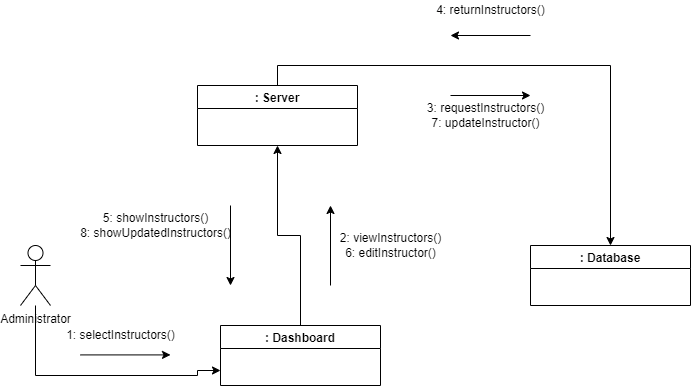

The diagram above was exported from draw.io. Its source (the exported page's mxGraphModel, read from the mxfile embedded in the PNG):
<mxGraphModel dx="868" dy="390" grid="1" gridSize="10" guides="1" tooltips="1" connect="1" arrows="1" fold="1" page="1" pageScale="1" pageWidth="827" pageHeight="1169" math="0" shadow="0">
  <root>
    <mxCell id="WIyWlLk6GJQsqaUBKTNV-0" />
    <mxCell id="WIyWlLk6GJQsqaUBKTNV-1" parent="WIyWlLk6GJQsqaUBKTNV-0" />
    <mxCell id="G1rpc4JWKm-3GENUfNY0-67" style="edgeStyle=orthogonalEdgeStyle;rounded=0;orthogonalLoop=1;jettySize=auto;html=1;entryX=0;entryY=0.75;entryDx=0;entryDy=0;" edge="1" parent="WIyWlLk6GJQsqaUBKTNV-1" source="iBwWy9qzgMTDDv_Umj8q-19" target="iBwWy9qzgMTDDv_Umj8q-21">
      <mxGeometry relative="1" as="geometry">
        <Array as="points">
          <mxPoint x="505" y="400" />
          <mxPoint x="667" y="400" />
        </Array>
      </mxGeometry>
    </mxCell>
    <mxCell id="iBwWy9qzgMTDDv_Umj8q-19" value="Administrator" style="shape=umlActor;verticalLabelPosition=bottom;verticalAlign=top;html=1;outlineConnect=0;" vertex="1" parent="WIyWlLk6GJQsqaUBKTNV-1">
      <mxGeometry x="490" y="270" width="30" height="60" as="geometry" />
    </mxCell>
    <mxCell id="G1rpc4JWKm-3GENUfNY0-51" style="edgeStyle=orthogonalEdgeStyle;rounded=0;orthogonalLoop=1;jettySize=auto;html=1;exitX=0.5;exitY=0;exitDx=0;exitDy=0;" edge="1" parent="WIyWlLk6GJQsqaUBKTNV-1" source="iBwWy9qzgMTDDv_Umj8q-22" target="iBwWy9qzgMTDDv_Umj8q-20">
      <mxGeometry relative="1" as="geometry" />
    </mxCell>
    <mxCell id="iBwWy9qzgMTDDv_Umj8q-20" value=": Database" style="swimlane;startSize=23;" vertex="1" parent="WIyWlLk6GJQsqaUBKTNV-1">
      <mxGeometry x="1000" y="270" width="160" height="60" as="geometry" />
    </mxCell>
    <mxCell id="iBwWy9qzgMTDDv_Umj8q-21" value=": Dashboard" style="swimlane;startSize=23;" vertex="1" parent="WIyWlLk6GJQsqaUBKTNV-1">
      <mxGeometry x="690" y="350" width="160" height="60" as="geometry">
        <mxRectangle x="640" y="400" width="90" height="23" as="alternateBounds" />
      </mxGeometry>
    </mxCell>
    <mxCell id="G1rpc4JWKm-3GENUfNY0-62" style="edgeStyle=orthogonalEdgeStyle;rounded=0;orthogonalLoop=1;jettySize=auto;html=1;exitX=0.5;exitY=0;exitDx=0;exitDy=0;entryX=0.5;entryY=1;entryDx=0;entryDy=0;" edge="1" parent="WIyWlLk6GJQsqaUBKTNV-1" source="iBwWy9qzgMTDDv_Umj8q-21" target="iBwWy9qzgMTDDv_Umj8q-22">
      <mxGeometry relative="1" as="geometry" />
    </mxCell>
    <mxCell id="iBwWy9qzgMTDDv_Umj8q-22" value=": Server" style="swimlane;startSize=23;" vertex="1" parent="WIyWlLk6GJQsqaUBKTNV-1">
      <mxGeometry x="667" y="110" width="160" height="60" as="geometry" />
    </mxCell>
    <mxCell id="G1rpc4JWKm-3GENUfNY0-0" value="" style="endArrow=classic;html=1;rounded=0;startArrow=none;" edge="1" parent="WIyWlLk6GJQsqaUBKTNV-1">
      <mxGeometry width="50" height="50" relative="1" as="geometry">
        <mxPoint x="970" y="240" as="sourcePoint" />
        <mxPoint x="970" y="240" as="targetPoint" />
      </mxGeometry>
    </mxCell>
    <mxCell id="G1rpc4JWKm-3GENUfNY0-5" value="" style="endArrow=none;html=1;rounded=0;" edge="1" parent="WIyWlLk6GJQsqaUBKTNV-1">
      <mxGeometry width="50" height="50" relative="1" as="geometry">
        <mxPoint x="900" y="240" as="sourcePoint" />
        <mxPoint x="900" y="240" as="targetPoint" />
      </mxGeometry>
    </mxCell>
    <mxCell id="G1rpc4JWKm-3GENUfNY0-22" value="" style="endArrow=classic;html=1;rounded=0;" edge="1" parent="WIyWlLk6GJQsqaUBKTNV-1">
      <mxGeometry width="50" height="50" relative="1" as="geometry">
        <mxPoint x="550" y="379.40999999999997" as="sourcePoint" />
        <mxPoint x="640" y="379.40999999999997" as="targetPoint" />
      </mxGeometry>
    </mxCell>
    <mxCell id="G1rpc4JWKm-3GENUfNY0-72" value="1: selectInstructors()" style="text;html=1;align=center;verticalAlign=middle;resizable=0;points=[];autosize=1;strokeColor=none;fillColor=none;" vertex="1" parent="WIyWlLk6GJQsqaUBKTNV-1">
      <mxGeometry x="530" y="350" width="120" height="20" as="geometry" />
    </mxCell>
    <mxCell id="G1rpc4JWKm-3GENUfNY0-73" value="" style="endArrow=classic;html=1;rounded=0;" edge="1" parent="WIyWlLk6GJQsqaUBKTNV-1">
      <mxGeometry width="50" height="50" relative="1" as="geometry">
        <mxPoint x="800" y="310" as="sourcePoint" />
        <mxPoint x="800" y="230" as="targetPoint" />
      </mxGeometry>
    </mxCell>
    <mxCell id="G1rpc4JWKm-3GENUfNY0-74" value="" style="endArrow=classic;html=1;rounded=0;" edge="1" parent="WIyWlLk6GJQsqaUBKTNV-1">
      <mxGeometry width="50" height="50" relative="1" as="geometry">
        <mxPoint x="700" y="230" as="sourcePoint" />
        <mxPoint x="700" y="310" as="targetPoint" />
      </mxGeometry>
    </mxCell>
    <mxCell id="G1rpc4JWKm-3GENUfNY0-75" value="" style="endArrow=classic;html=1;rounded=0;" edge="1" parent="WIyWlLk6GJQsqaUBKTNV-1">
      <mxGeometry width="50" height="50" relative="1" as="geometry">
        <mxPoint x="920" y="120" as="sourcePoint" />
        <mxPoint x="1000" y="120" as="targetPoint" />
      </mxGeometry>
    </mxCell>
    <mxCell id="G1rpc4JWKm-3GENUfNY0-76" value="" style="endArrow=classic;html=1;rounded=0;" edge="1" parent="WIyWlLk6GJQsqaUBKTNV-1">
      <mxGeometry width="50" height="50" relative="1" as="geometry">
        <mxPoint x="1000" y="60" as="sourcePoint" />
        <mxPoint x="920" y="60" as="targetPoint" />
      </mxGeometry>
    </mxCell>
    <mxCell id="G1rpc4JWKm-3GENUfNY0-77" value="2: viewInstructors()&lt;br&gt;6: editInstructor()" style="text;html=1;align=center;verticalAlign=middle;resizable=0;points=[];autosize=1;strokeColor=none;fillColor=none;" vertex="1" parent="WIyWlLk6GJQsqaUBKTNV-1">
      <mxGeometry x="800" y="255" width="120" height="30" as="geometry" />
    </mxCell>
    <mxCell id="G1rpc4JWKm-3GENUfNY0-78" value="3: requestInstructors()&lt;br&gt;7: updateInstructor()" style="text;html=1;align=center;verticalAlign=middle;resizable=0;points=[];autosize=1;strokeColor=none;fillColor=none;" vertex="1" parent="WIyWlLk6GJQsqaUBKTNV-1">
      <mxGeometry x="890" y="125" width="130" height="30" as="geometry" />
    </mxCell>
    <mxCell id="G1rpc4JWKm-3GENUfNY0-79" value="4: returnInstructors()&lt;br&gt;" style="text;html=1;align=center;verticalAlign=middle;resizable=0;points=[];autosize=1;strokeColor=none;fillColor=none;" vertex="1" parent="WIyWlLk6GJQsqaUBKTNV-1">
      <mxGeometry x="900" y="25" width="120" height="20" as="geometry" />
    </mxCell>
    <mxCell id="G1rpc4JWKm-3GENUfNY0-80" value="5: showInstructors()&lt;br&gt;8: showUpdatedInstructors()" style="text;html=1;align=center;verticalAlign=middle;resizable=0;points=[];autosize=1;strokeColor=none;fillColor=none;" vertex="1" parent="WIyWlLk6GJQsqaUBKTNV-1">
      <mxGeometry x="540" y="235" width="170" height="30" as="geometry" />
    </mxCell>
  </root>
</mxGraphModel>